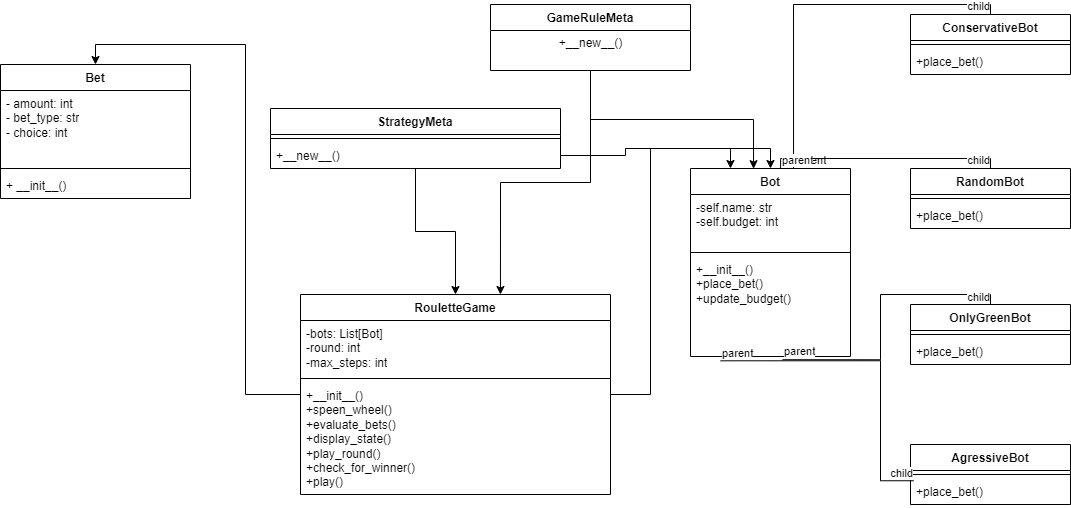

The diagram above was exported from draw.io. Its source (the exported page's mxGraphModel, read from the mxfile embedded in the PNG):
<mxGraphModel dx="1253" dy="689" grid="1" gridSize="10" guides="1" tooltips="1" connect="1" arrows="1" fold="1" page="1" pageScale="1" pageWidth="413" pageHeight="583" math="0" shadow="0">
  <root>
    <mxCell id="0" />
    <mxCell id="1" parent="0" />
    <mxCell id="CeBYhEcILk2JrC55ekR5-1" value="Bet" style="swimlane;fontStyle=1;align=center;verticalAlign=top;childLayout=stackLayout;horizontal=1;startSize=26;horizontalStack=0;resizeParent=1;resizeParentMax=0;resizeLast=0;collapsible=1;marginBottom=0;whiteSpace=wrap;html=1;" vertex="1" parent="1">
      <mxGeometry x="100" y="90" width="190" height="134" as="geometry" />
    </mxCell>
    <mxCell id="CeBYhEcILk2JrC55ekR5-2" value="- amount: int&amp;nbsp;&lt;br&gt;- bet_type: str&lt;br&gt;- choice: int" style="text;strokeColor=none;fillColor=none;align=left;verticalAlign=top;spacingLeft=4;spacingRight=4;overflow=hidden;rotatable=0;points=[[0,0.5],[1,0.5]];portConstraint=eastwest;whiteSpace=wrap;html=1;" vertex="1" parent="CeBYhEcILk2JrC55ekR5-1">
      <mxGeometry y="26" width="190" height="74" as="geometry" />
    </mxCell>
    <mxCell id="CeBYhEcILk2JrC55ekR5-3" value="" style="line;strokeWidth=1;fillColor=none;align=left;verticalAlign=middle;spacingTop=-1;spacingLeft=3;spacingRight=3;rotatable=0;labelPosition=right;points=[];portConstraint=eastwest;strokeColor=inherit;" vertex="1" parent="CeBYhEcILk2JrC55ekR5-1">
      <mxGeometry y="100" width="190" height="8" as="geometry" />
    </mxCell>
    <mxCell id="CeBYhEcILk2JrC55ekR5-4" value="+ __init__()" style="text;strokeColor=none;fillColor=none;align=left;verticalAlign=top;spacingLeft=4;spacingRight=4;overflow=hidden;rotatable=0;points=[[0,0.5],[1,0.5]];portConstraint=eastwest;whiteSpace=wrap;html=1;" vertex="1" parent="CeBYhEcILk2JrC55ekR5-1">
      <mxGeometry y="108" width="190" height="26" as="geometry" />
    </mxCell>
    <mxCell id="CeBYhEcILk2JrC55ekR5-65" style="edgeStyle=orthogonalEdgeStyle;rounded=0;orthogonalLoop=1;jettySize=auto;html=1;entryX=0.5;entryY=0;entryDx=0;entryDy=0;" edge="1" parent="1" source="CeBYhEcILk2JrC55ekR5-10" target="CeBYhEcILk2JrC55ekR5-44">
      <mxGeometry relative="1" as="geometry" />
    </mxCell>
    <mxCell id="CeBYhEcILk2JrC55ekR5-67" style="edgeStyle=orthogonalEdgeStyle;rounded=0;orthogonalLoop=1;jettySize=auto;html=1;entryX=0.25;entryY=0;entryDx=0;entryDy=0;exitX=1;exitY=0.5;exitDx=0;exitDy=0;" edge="1" parent="1" source="CeBYhEcILk2JrC55ekR5-13" target="CeBYhEcILk2JrC55ekR5-23">
      <mxGeometry relative="1" as="geometry" />
    </mxCell>
    <mxCell id="CeBYhEcILk2JrC55ekR5-10" value="StrategyMeta" style="swimlane;fontStyle=1;align=center;verticalAlign=top;childLayout=stackLayout;horizontal=1;startSize=26;horizontalStack=0;resizeParent=1;resizeParentMax=0;resizeLast=0;collapsible=1;marginBottom=0;whiteSpace=wrap;html=1;" vertex="1" parent="1">
      <mxGeometry x="370" y="134" width="290" height="60" as="geometry" />
    </mxCell>
    <mxCell id="CeBYhEcILk2JrC55ekR5-12" value="" style="line;strokeWidth=1;fillColor=none;align=left;verticalAlign=middle;spacingTop=-1;spacingLeft=3;spacingRight=3;rotatable=0;labelPosition=right;points=[];portConstraint=eastwest;strokeColor=inherit;" vertex="1" parent="CeBYhEcILk2JrC55ekR5-10">
      <mxGeometry y="26" width="290" height="8" as="geometry" />
    </mxCell>
    <mxCell id="CeBYhEcILk2JrC55ekR5-13" value="+__new__()" style="text;strokeColor=none;fillColor=none;align=left;verticalAlign=top;spacingLeft=4;spacingRight=4;overflow=hidden;rotatable=0;points=[[0,0.5],[1,0.5]];portConstraint=eastwest;whiteSpace=wrap;html=1;" vertex="1" parent="CeBYhEcILk2JrC55ekR5-10">
      <mxGeometry y="34" width="290" height="26" as="geometry" />
    </mxCell>
    <mxCell id="CeBYhEcILk2JrC55ekR5-22" value="" style="group" vertex="1" connectable="0" parent="1">
      <mxGeometry x="590" y="30" width="200" height="66" as="geometry" />
    </mxCell>
    <mxCell id="CeBYhEcILk2JrC55ekR5-14" value="GameRuleMeta" style="swimlane;fontStyle=1;align=center;verticalAlign=top;childLayout=stackLayout;horizontal=1;startSize=26;horizontalStack=0;resizeParent=1;resizeParentMax=0;resizeLast=0;collapsible=1;marginBottom=0;whiteSpace=wrap;html=1;" vertex="1" parent="CeBYhEcILk2JrC55ekR5-22">
      <mxGeometry width="200" height="66" as="geometry" />
    </mxCell>
    <mxCell id="CeBYhEcILk2JrC55ekR5-18" value="+__new__()&lt;div&gt;&lt;br&gt;&lt;/div&gt;" style="text;html=1;align=center;verticalAlign=middle;resizable=0;points=[];autosize=1;strokeColor=none;fillColor=none;" vertex="1" parent="CeBYhEcILk2JrC55ekR5-14">
      <mxGeometry y="26" width="200" height="40" as="geometry" />
    </mxCell>
    <mxCell id="CeBYhEcILk2JrC55ekR5-23" value="Bot" style="swimlane;fontStyle=1;align=center;verticalAlign=top;childLayout=stackLayout;horizontal=1;startSize=26;horizontalStack=0;resizeParent=1;resizeParentMax=0;resizeLast=0;collapsible=1;marginBottom=0;whiteSpace=wrap;html=1;" vertex="1" parent="1">
      <mxGeometry x="790" y="194" width="160" height="188" as="geometry" />
    </mxCell>
    <mxCell id="CeBYhEcILk2JrC55ekR5-24" value="-self.name: str&lt;div&gt;-self.budget: int&lt;/div&gt;&lt;div&gt;&lt;br&gt;&lt;div&gt;&lt;br&gt;&lt;/div&gt;&lt;/div&gt;" style="text;strokeColor=none;fillColor=none;align=left;verticalAlign=top;spacingLeft=4;spacingRight=4;overflow=hidden;rotatable=0;points=[[0,0.5],[1,0.5]];portConstraint=eastwest;whiteSpace=wrap;html=1;" vertex="1" parent="CeBYhEcILk2JrC55ekR5-23">
      <mxGeometry y="26" width="160" height="54" as="geometry" />
    </mxCell>
    <mxCell id="CeBYhEcILk2JrC55ekR5-25" value="" style="line;strokeWidth=1;fillColor=none;align=left;verticalAlign=middle;spacingTop=-1;spacingLeft=3;spacingRight=3;rotatable=0;labelPosition=right;points=[];portConstraint=eastwest;strokeColor=inherit;" vertex="1" parent="CeBYhEcILk2JrC55ekR5-23">
      <mxGeometry y="80" width="160" height="8" as="geometry" />
    </mxCell>
    <mxCell id="CeBYhEcILk2JrC55ekR5-26" value="+__init__()&lt;div&gt;+place_bet()&lt;/div&gt;&lt;div&gt;+update_budget()&lt;/div&gt;" style="text;strokeColor=none;fillColor=none;align=left;verticalAlign=top;spacingLeft=4;spacingRight=4;overflow=hidden;rotatable=0;points=[[0,0.5],[1,0.5]];portConstraint=eastwest;whiteSpace=wrap;html=1;" vertex="1" parent="CeBYhEcILk2JrC55ekR5-23">
      <mxGeometry y="88" width="160" height="100" as="geometry" />
    </mxCell>
    <mxCell id="CeBYhEcILk2JrC55ekR5-28" value="ConservativeBot" style="swimlane;fontStyle=1;align=center;verticalAlign=top;childLayout=stackLayout;horizontal=1;startSize=26;horizontalStack=0;resizeParent=1;resizeParentMax=0;resizeLast=0;collapsible=1;marginBottom=0;whiteSpace=wrap;html=1;" vertex="1" parent="1">
      <mxGeometry x="1010" y="40" width="160" height="60" as="geometry" />
    </mxCell>
    <mxCell id="CeBYhEcILk2JrC55ekR5-30" value="" style="line;strokeWidth=1;fillColor=none;align=left;verticalAlign=middle;spacingTop=-1;spacingLeft=3;spacingRight=3;rotatable=0;labelPosition=right;points=[];portConstraint=eastwest;strokeColor=inherit;" vertex="1" parent="CeBYhEcILk2JrC55ekR5-28">
      <mxGeometry y="26" width="160" height="8" as="geometry" />
    </mxCell>
    <mxCell id="CeBYhEcILk2JrC55ekR5-31" value="+place_bet()" style="text;strokeColor=none;fillColor=none;align=left;verticalAlign=top;spacingLeft=4;spacingRight=4;overflow=hidden;rotatable=0;points=[[0,0.5],[1,0.5]];portConstraint=eastwest;whiteSpace=wrap;html=1;" vertex="1" parent="CeBYhEcILk2JrC55ekR5-28">
      <mxGeometry y="34" width="160" height="26" as="geometry" />
    </mxCell>
    <mxCell id="CeBYhEcILk2JrC55ekR5-32" value="RandomBot" style="swimlane;fontStyle=1;align=center;verticalAlign=top;childLayout=stackLayout;horizontal=1;startSize=26;horizontalStack=0;resizeParent=1;resizeParentMax=0;resizeLast=0;collapsible=1;marginBottom=0;whiteSpace=wrap;html=1;" vertex="1" parent="1">
      <mxGeometry x="1010" y="194" width="160" height="60" as="geometry" />
    </mxCell>
    <mxCell id="CeBYhEcILk2JrC55ekR5-33" value="" style="line;strokeWidth=1;fillColor=none;align=left;verticalAlign=middle;spacingTop=-1;spacingLeft=3;spacingRight=3;rotatable=0;labelPosition=right;points=[];portConstraint=eastwest;strokeColor=inherit;" vertex="1" parent="CeBYhEcILk2JrC55ekR5-32">
      <mxGeometry y="26" width="160" height="8" as="geometry" />
    </mxCell>
    <mxCell id="CeBYhEcILk2JrC55ekR5-34" value="+place_bet()" style="text;strokeColor=none;fillColor=none;align=left;verticalAlign=top;spacingLeft=4;spacingRight=4;overflow=hidden;rotatable=0;points=[[0,0.5],[1,0.5]];portConstraint=eastwest;whiteSpace=wrap;html=1;" vertex="1" parent="CeBYhEcILk2JrC55ekR5-32">
      <mxGeometry y="34" width="160" height="26" as="geometry" />
    </mxCell>
    <mxCell id="CeBYhEcILk2JrC55ekR5-35" value="OnlyGreenBot" style="swimlane;fontStyle=1;align=center;verticalAlign=top;childLayout=stackLayout;horizontal=1;startSize=26;horizontalStack=0;resizeParent=1;resizeParentMax=0;resizeLast=0;collapsible=1;marginBottom=0;whiteSpace=wrap;html=1;" vertex="1" parent="1">
      <mxGeometry x="1010" y="330" width="160" height="60" as="geometry" />
    </mxCell>
    <mxCell id="CeBYhEcILk2JrC55ekR5-36" value="" style="line;strokeWidth=1;fillColor=none;align=left;verticalAlign=middle;spacingTop=-1;spacingLeft=3;spacingRight=3;rotatable=0;labelPosition=right;points=[];portConstraint=eastwest;strokeColor=inherit;" vertex="1" parent="CeBYhEcILk2JrC55ekR5-35">
      <mxGeometry y="26" width="160" height="8" as="geometry" />
    </mxCell>
    <mxCell id="CeBYhEcILk2JrC55ekR5-37" value="+place_bet()" style="text;strokeColor=none;fillColor=none;align=left;verticalAlign=top;spacingLeft=4;spacingRight=4;overflow=hidden;rotatable=0;points=[[0,0.5],[1,0.5]];portConstraint=eastwest;whiteSpace=wrap;html=1;" vertex="1" parent="CeBYhEcILk2JrC55ekR5-35">
      <mxGeometry y="34" width="160" height="26" as="geometry" />
    </mxCell>
    <mxCell id="CeBYhEcILk2JrC55ekR5-41" value="AgressiveBot" style="swimlane;fontStyle=1;align=center;verticalAlign=top;childLayout=stackLayout;horizontal=1;startSize=26;horizontalStack=0;resizeParent=1;resizeParentMax=0;resizeLast=0;collapsible=1;marginBottom=0;whiteSpace=wrap;html=1;" vertex="1" parent="1">
      <mxGeometry x="1010" y="470" width="160" height="60" as="geometry" />
    </mxCell>
    <mxCell id="CeBYhEcILk2JrC55ekR5-42" value="" style="line;strokeWidth=1;fillColor=none;align=left;verticalAlign=middle;spacingTop=-1;spacingLeft=3;spacingRight=3;rotatable=0;labelPosition=right;points=[];portConstraint=eastwest;strokeColor=inherit;" vertex="1" parent="CeBYhEcILk2JrC55ekR5-41">
      <mxGeometry y="26" width="160" height="8" as="geometry" />
    </mxCell>
    <mxCell id="CeBYhEcILk2JrC55ekR5-43" value="+place_bet()" style="text;strokeColor=none;fillColor=none;align=left;verticalAlign=top;spacingLeft=4;spacingRight=4;overflow=hidden;rotatable=0;points=[[0,0.5],[1,0.5]];portConstraint=eastwest;whiteSpace=wrap;html=1;" vertex="1" parent="CeBYhEcILk2JrC55ekR5-41">
      <mxGeometry y="34" width="160" height="26" as="geometry" />
    </mxCell>
    <mxCell id="CeBYhEcILk2JrC55ekR5-51" style="edgeStyle=orthogonalEdgeStyle;rounded=0;orthogonalLoop=1;jettySize=auto;html=1;entryX=0.5;entryY=0;entryDx=0;entryDy=0;" edge="1" parent="1" source="CeBYhEcILk2JrC55ekR5-44" target="CeBYhEcILk2JrC55ekR5-23">
      <mxGeometry relative="1" as="geometry" />
    </mxCell>
    <mxCell id="CeBYhEcILk2JrC55ekR5-52" style="edgeStyle=orthogonalEdgeStyle;rounded=0;orthogonalLoop=1;jettySize=auto;html=1;entryX=0.5;entryY=0;entryDx=0;entryDy=0;" edge="1" parent="1" source="CeBYhEcILk2JrC55ekR5-44" target="CeBYhEcILk2JrC55ekR5-1">
      <mxGeometry relative="1" as="geometry" />
    </mxCell>
    <mxCell id="CeBYhEcILk2JrC55ekR5-44" value="RouletteGame" style="swimlane;fontStyle=1;align=center;verticalAlign=top;childLayout=stackLayout;horizontal=1;startSize=26;horizontalStack=0;resizeParent=1;resizeParentMax=0;resizeLast=0;collapsible=1;marginBottom=0;whiteSpace=wrap;html=1;" vertex="1" parent="1">
      <mxGeometry x="400" y="320" width="310" height="200" as="geometry" />
    </mxCell>
    <mxCell id="CeBYhEcILk2JrC55ekR5-45" value="-bots: List[Bot]&lt;div&gt;-round: int&lt;/div&gt;&lt;div&gt;-max_steps: int&lt;br&gt;&lt;div&gt;&lt;br&gt;&lt;/div&gt;&lt;/div&gt;" style="text;strokeColor=none;fillColor=none;align=left;verticalAlign=top;spacingLeft=4;spacingRight=4;overflow=hidden;rotatable=0;points=[[0,0.5],[1,0.5]];portConstraint=eastwest;whiteSpace=wrap;html=1;" vertex="1" parent="CeBYhEcILk2JrC55ekR5-44">
      <mxGeometry y="26" width="310" height="54" as="geometry" />
    </mxCell>
    <mxCell id="CeBYhEcILk2JrC55ekR5-46" value="" style="line;strokeWidth=1;fillColor=none;align=left;verticalAlign=middle;spacingTop=-1;spacingLeft=3;spacingRight=3;rotatable=0;labelPosition=right;points=[];portConstraint=eastwest;strokeColor=inherit;" vertex="1" parent="CeBYhEcILk2JrC55ekR5-44">
      <mxGeometry y="80" width="310" height="8" as="geometry" />
    </mxCell>
    <mxCell id="CeBYhEcILk2JrC55ekR5-47" value="+__init__()&lt;div&gt;+speen_wheel()&lt;/div&gt;&lt;div&gt;+evaluate_bets()&lt;/div&gt;&lt;div&gt;+display_state()&lt;/div&gt;&lt;div&gt;+play_round()&lt;/div&gt;&lt;div&gt;+check_for_winner()&lt;/div&gt;&lt;div&gt;+play()&lt;/div&gt;&lt;div&gt;&lt;br&gt;&lt;/div&gt;" style="text;strokeColor=none;fillColor=none;align=left;verticalAlign=top;spacingLeft=4;spacingRight=4;overflow=hidden;rotatable=0;points=[[0,0.5],[1,0.5]];portConstraint=eastwest;whiteSpace=wrap;html=1;" vertex="1" parent="CeBYhEcILk2JrC55ekR5-44">
      <mxGeometry y="88" width="310" height="112" as="geometry" />
    </mxCell>
    <mxCell id="CeBYhEcILk2JrC55ekR5-53" value="" style="endArrow=none;html=1;edgeStyle=orthogonalEdgeStyle;rounded=0;exitX=0.644;exitY=0.001;exitDx=0;exitDy=0;exitPerimeter=0;entryX=0.5;entryY=0;entryDx=0;entryDy=0;" edge="1" parent="1" source="CeBYhEcILk2JrC55ekR5-23" target="CeBYhEcILk2JrC55ekR5-28">
      <mxGeometry relative="1" as="geometry">
        <mxPoint x="580" y="300" as="sourcePoint" />
        <mxPoint x="740" y="300" as="targetPoint" />
      </mxGeometry>
    </mxCell>
    <mxCell id="CeBYhEcILk2JrC55ekR5-54" value="parent" style="edgeLabel;resizable=0;html=1;align=left;verticalAlign=bottom;" connectable="0" vertex="1" parent="CeBYhEcILk2JrC55ekR5-53">
      <mxGeometry x="-1" relative="1" as="geometry" />
    </mxCell>
    <mxCell id="CeBYhEcILk2JrC55ekR5-55" value="child" style="edgeLabel;resizable=0;html=1;align=right;verticalAlign=bottom;" connectable="0" vertex="1" parent="CeBYhEcILk2JrC55ekR5-53">
      <mxGeometry x="1" relative="1" as="geometry" />
    </mxCell>
    <mxCell id="CeBYhEcILk2JrC55ekR5-56" value="" style="endArrow=none;html=1;edgeStyle=orthogonalEdgeStyle;rounded=0;exitX=0.563;exitY=0.001;exitDx=0;exitDy=0;exitPerimeter=0;entryX=0.5;entryY=0;entryDx=0;entryDy=0;" edge="1" parent="1" source="CeBYhEcILk2JrC55ekR5-23" target="CeBYhEcILk2JrC55ekR5-32">
      <mxGeometry relative="1" as="geometry">
        <mxPoint x="580" y="300" as="sourcePoint" />
        <mxPoint x="740" y="300" as="targetPoint" />
      </mxGeometry>
    </mxCell>
    <mxCell id="CeBYhEcILk2JrC55ekR5-57" value="parent" style="edgeLabel;resizable=0;html=1;align=left;verticalAlign=bottom;" connectable="0" vertex="1" parent="CeBYhEcILk2JrC55ekR5-56">
      <mxGeometry x="-1" relative="1" as="geometry" />
    </mxCell>
    <mxCell id="CeBYhEcILk2JrC55ekR5-58" value="child" style="edgeLabel;resizable=0;html=1;align=right;verticalAlign=bottom;" connectable="0" vertex="1" parent="CeBYhEcILk2JrC55ekR5-56">
      <mxGeometry x="1" relative="1" as="geometry" />
    </mxCell>
    <mxCell id="CeBYhEcILk2JrC55ekR5-59" value="" style="endArrow=none;html=1;edgeStyle=orthogonalEdgeStyle;rounded=0;exitX=0.575;exitY=1.032;exitDx=0;exitDy=0;exitPerimeter=0;entryX=0.5;entryY=0;entryDx=0;entryDy=0;" edge="1" parent="1" source="CeBYhEcILk2JrC55ekR5-26" target="CeBYhEcILk2JrC55ekR5-35">
      <mxGeometry relative="1" as="geometry">
        <mxPoint x="580" y="300" as="sourcePoint" />
        <mxPoint x="740" y="300" as="targetPoint" />
      </mxGeometry>
    </mxCell>
    <mxCell id="CeBYhEcILk2JrC55ekR5-60" value="parent" style="edgeLabel;resizable=0;html=1;align=left;verticalAlign=bottom;" connectable="0" vertex="1" parent="CeBYhEcILk2JrC55ekR5-59">
      <mxGeometry x="-1" relative="1" as="geometry" />
    </mxCell>
    <mxCell id="CeBYhEcILk2JrC55ekR5-61" value="child" style="edgeLabel;resizable=0;html=1;align=right;verticalAlign=bottom;" connectable="0" vertex="1" parent="CeBYhEcILk2JrC55ekR5-59">
      <mxGeometry x="1" relative="1" as="geometry" />
    </mxCell>
    <mxCell id="CeBYhEcILk2JrC55ekR5-62" value="" style="endArrow=none;html=1;edgeStyle=orthogonalEdgeStyle;rounded=0;exitX=0.188;exitY=1.043;exitDx=0;exitDy=0;exitPerimeter=0;entryX=0.019;entryY=0.087;entryDx=0;entryDy=0;entryPerimeter=0;" edge="1" parent="1" source="CeBYhEcILk2JrC55ekR5-26" target="CeBYhEcILk2JrC55ekR5-43">
      <mxGeometry relative="1" as="geometry">
        <mxPoint x="580" y="300" as="sourcePoint" />
        <mxPoint x="740" y="300" as="targetPoint" />
      </mxGeometry>
    </mxCell>
    <mxCell id="CeBYhEcILk2JrC55ekR5-63" value="parent" style="edgeLabel;resizable=0;html=1;align=left;verticalAlign=bottom;" connectable="0" vertex="1" parent="CeBYhEcILk2JrC55ekR5-62">
      <mxGeometry x="-1" relative="1" as="geometry" />
    </mxCell>
    <mxCell id="CeBYhEcILk2JrC55ekR5-64" value="child" style="edgeLabel;resizable=0;html=1;align=right;verticalAlign=bottom;" connectable="0" vertex="1" parent="CeBYhEcILk2JrC55ekR5-62">
      <mxGeometry x="1" relative="1" as="geometry" />
    </mxCell>
    <mxCell id="CeBYhEcILk2JrC55ekR5-66" style="edgeStyle=orthogonalEdgeStyle;rounded=0;orthogonalLoop=1;jettySize=auto;html=1;entryX=0.645;entryY=0;entryDx=0;entryDy=0;entryPerimeter=0;" edge="1" parent="1" source="CeBYhEcILk2JrC55ekR5-18" target="CeBYhEcILk2JrC55ekR5-44">
      <mxGeometry relative="1" as="geometry" />
    </mxCell>
    <mxCell id="CeBYhEcILk2JrC55ekR5-68" style="edgeStyle=orthogonalEdgeStyle;rounded=0;orthogonalLoop=1;jettySize=auto;html=1;entryX=0.394;entryY=0.001;entryDx=0;entryDy=0;entryPerimeter=0;" edge="1" parent="1" source="CeBYhEcILk2JrC55ekR5-18" target="CeBYhEcILk2JrC55ekR5-23">
      <mxGeometry relative="1" as="geometry" />
    </mxCell>
  </root>
</mxGraphModel>